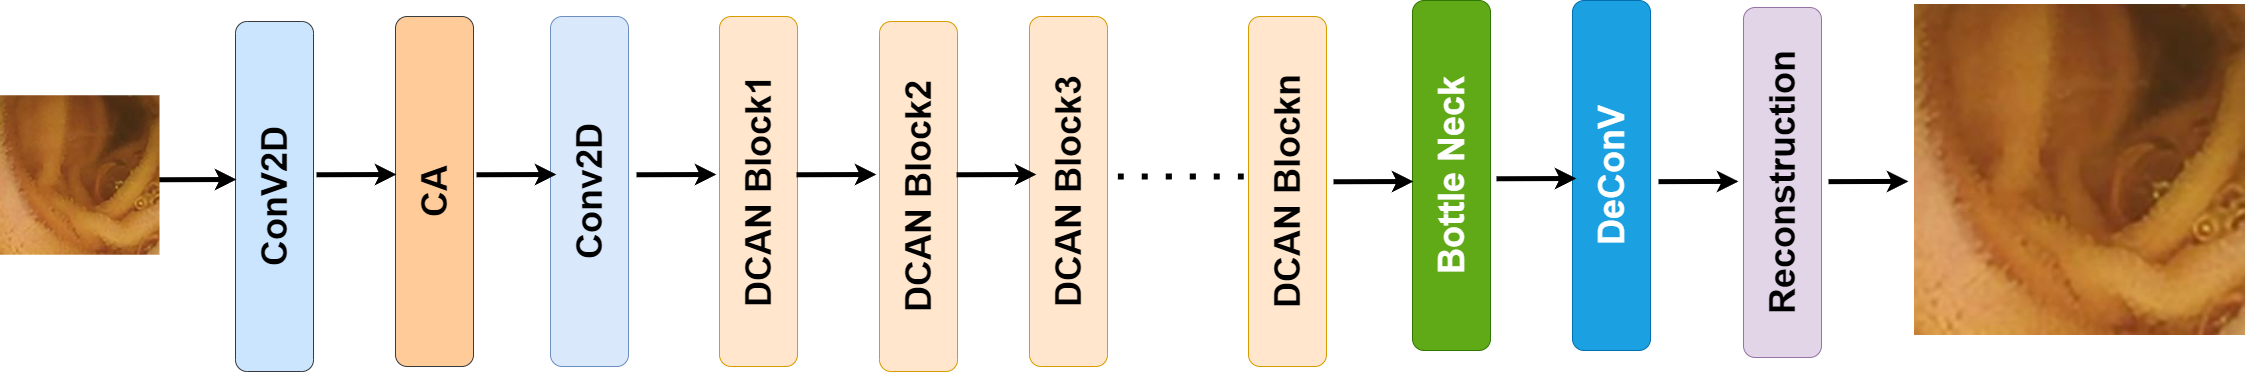

The diagram above was exported from draw.io. Its source (the exported page's mxGraphModel, read from the mxfile embedded in the PNG):
<mxGraphModel dx="3533" dy="1184" grid="0" gridSize="10" guides="1" tooltips="1" connect="1" arrows="1" fold="1" page="0" pageScale="1" pageWidth="850" pageHeight="1100" math="0" shadow="0">
  <root>
    <mxCell id="0" />
    <mxCell id="1" parent="0" />
    <mxCell id="JQZaVbv_nZJ-O-R0K0cd-1" value="&lt;b&gt;&lt;font style=&quot;&quot;&gt;&lt;font style=&quot;font-size: 36px;&quot;&gt;CA&lt;/font&gt;&lt;/font&gt;&lt;/b&gt;" style="rounded=1;whiteSpace=wrap;html=1;rotation=-90;fillColor=#ffcc99;strokeColor=#36393d;" parent="1" vertex="1">
      <mxGeometry x="-777" y="456" width="350" height="78" as="geometry" />
    </mxCell>
    <mxCell id="JQZaVbv_nZJ-O-R0K0cd-2" value="&lt;b style=&quot;font-size: 36px;&quot;&gt;&lt;font style=&quot;font-size: 36px;&quot;&gt;&lt;font style=&quot;font-size: 36px;&quot;&gt;Conv&lt;/font&gt;2D&lt;/font&gt;&lt;/b&gt;" style="rounded=1;whiteSpace=wrap;html=1;rotation=-90;fillColor=#dae8fc;strokeColor=#6c8ebf;" parent="1" vertex="1">
      <mxGeometry x="-622" y="456" width="350" height="78" as="geometry" />
    </mxCell>
    <mxCell id="JQZaVbv_nZJ-O-R0K0cd-3" value="&lt;b style=&quot;&quot;&gt;&lt;font style=&quot;font-size: 36px;&quot;&gt;DCAN Block1&lt;/font&gt;&lt;/b&gt;" style="rounded=1;whiteSpace=wrap;html=1;rotation=-90;fillColor=#ffe6cc;strokeColor=#d79b00;" parent="1" vertex="1">
      <mxGeometry x="-453" y="456" width="350" height="78" as="geometry" />
    </mxCell>
    <mxCell id="JQZaVbv_nZJ-O-R0K0cd-4" value="&lt;b style=&quot;border-color: var(--border-color);&quot;&gt;&lt;font style=&quot;font-size: 36px;&quot;&gt;DCAN Block2&lt;/font&gt;&lt;/b&gt;" style="rounded=1;whiteSpace=wrap;html=1;rotation=-90;fillColor=#ffe6cc;strokeColor=#d79b00;" parent="1" vertex="1">
      <mxGeometry x="-293" y="461" width="350" height="78" as="geometry" />
    </mxCell>
    <mxCell id="JQZaVbv_nZJ-O-R0K0cd-5" value="&lt;b style=&quot;border-color: var(--border-color);&quot;&gt;&lt;font style=&quot;font-size: 36px;&quot;&gt;DCAN Block3&lt;/font&gt;&lt;/b&gt;" style="rounded=1;whiteSpace=wrap;html=1;rotation=-90;fillColor=#ffe6cc;strokeColor=#d79b00;" parent="1" vertex="1">
      <mxGeometry x="-142.99999999999994" y="456" width="350" height="78" as="geometry" />
    </mxCell>
    <mxCell id="JQZaVbv_nZJ-O-R0K0cd-6" value="&lt;b style=&quot;border-color: var(--border-color);&quot;&gt;&lt;font style=&quot;font-size: 36px;&quot;&gt;DCAN Blockn&lt;/font&gt;&lt;/b&gt;" style="rounded=1;whiteSpace=wrap;html=1;rotation=-90;fillColor=#ffe6cc;strokeColor=#d79b00;" parent="1" vertex="1">
      <mxGeometry x="76.00000000000006" y="456" width="350" height="78" as="geometry" />
    </mxCell>
    <mxCell id="JQZaVbv_nZJ-O-R0K0cd-7" value="&lt;b&gt;&lt;font style=&quot;&quot;&gt;&lt;font style=&quot;font-size: 36px;&quot;&gt;ConV2D&lt;/font&gt;&lt;/font&gt;&lt;/b&gt;" style="rounded=1;whiteSpace=wrap;html=1;rotation=-90;fillColor=#cce5ff;strokeColor=#36393d;" parent="1" vertex="1">
      <mxGeometry x="-937" y="461" width="350" height="78" as="geometry" />
    </mxCell>
    <mxCell id="JQZaVbv_nZJ-O-R0K0cd-8" value="&lt;b&gt;&lt;font style=&quot;&quot;&gt;&lt;font style=&quot;font-size: 36px;&quot;&gt;Bottle Neck&lt;/font&gt;&lt;/font&gt;&lt;/b&gt;" style="rounded=1;whiteSpace=wrap;html=1;rotation=-90;fillColor=#60a917;fontColor=#ffffff;strokeColor=#2D7600;" parent="1" vertex="1">
      <mxGeometry x="240.00000000000006" y="440" width="350" height="78" as="geometry" />
    </mxCell>
    <mxCell id="JQZaVbv_nZJ-O-R0K0cd-9" value="&lt;b&gt;&lt;font style=&quot;&quot;&gt;&lt;font style=&quot;font-size: 36px;&quot;&gt;DeConV&lt;/font&gt;&lt;/font&gt;&lt;/b&gt;" style="rounded=1;whiteSpace=wrap;html=1;rotation=-90;fillColor=#1ba1e2;fontColor=#ffffff;strokeColor=#006EAF;" parent="1" vertex="1">
      <mxGeometry x="400.00000000000006" y="440" width="350" height="78" as="geometry" />
    </mxCell>
    <mxCell id="JQZaVbv_nZJ-O-R0K0cd-10" value="&lt;b&gt;&lt;font style=&quot;&quot;&gt;&lt;font style=&quot;font-size: 36px;&quot;&gt;Reconstruction&lt;/font&gt;&lt;/font&gt;&lt;/b&gt;" style="rounded=1;whiteSpace=wrap;html=1;rotation=-90;fillColor=#e1d5e7;strokeColor=#9673a6;" parent="1" vertex="1">
      <mxGeometry x="571" y="447" width="350" height="78" as="geometry" />
    </mxCell>
    <mxCell id="JQZaVbv_nZJ-O-R0K0cd-11" value="" style="endArrow=classic;html=1;rounded=1;strokeWidth=5;" parent="1" edge="1">
      <mxGeometry width="50" height="50" relative="1" as="geometry">
        <mxPoint x="-720" y="478.26" as="sourcePoint" />
        <mxPoint x="-640" y="478" as="targetPoint" />
        <Array as="points">
          <mxPoint x="-720" y="478.26" />
        </Array>
      </mxGeometry>
    </mxCell>
    <mxCell id="JQZaVbv_nZJ-O-R0K0cd-12" value="" style="endArrow=classic;html=1;rounded=1;strokeWidth=5;" parent="1" edge="1">
      <mxGeometry width="50" height="50" relative="1" as="geometry">
        <mxPoint x="-80" y="478.26" as="sourcePoint" />
        <mxPoint y="478" as="targetPoint" />
        <Array as="points">
          <mxPoint x="-80" y="478.26" />
        </Array>
      </mxGeometry>
    </mxCell>
    <mxCell id="JQZaVbv_nZJ-O-R0K0cd-13" value="" style="endArrow=classic;html=1;rounded=1;strokeWidth=5;" parent="1" edge="1">
      <mxGeometry width="50" height="50" relative="1" as="geometry">
        <mxPoint x="-240" y="478.26" as="sourcePoint" />
        <mxPoint x="-160" y="478" as="targetPoint" />
        <Array as="points">
          <mxPoint x="-240" y="478.26" />
        </Array>
      </mxGeometry>
    </mxCell>
    <mxCell id="JQZaVbv_nZJ-O-R0K0cd-14" value="" style="endArrow=classic;html=1;rounded=1;strokeWidth=5;" parent="1" edge="1">
      <mxGeometry width="50" height="50" relative="1" as="geometry">
        <mxPoint x="-560" y="478.26" as="sourcePoint" />
        <mxPoint x="-480" y="478" as="targetPoint" />
        <Array as="points">
          <mxPoint x="-560" y="478.26" />
        </Array>
      </mxGeometry>
    </mxCell>
    <mxCell id="JQZaVbv_nZJ-O-R0K0cd-15" value="" style="endArrow=classic;html=1;rounded=1;strokeWidth=5;" parent="1" edge="1">
      <mxGeometry width="50" height="50" relative="1" as="geometry">
        <mxPoint x="-400" y="478.26" as="sourcePoint" />
        <mxPoint x="-320" y="478" as="targetPoint" />
        <Array as="points">
          <mxPoint x="-400" y="478.26" />
        </Array>
      </mxGeometry>
    </mxCell>
    <mxCell id="JQZaVbv_nZJ-O-R0K0cd-16" value="" style="endArrow=classic;html=1;rounded=1;strokeWidth=5;" parent="1" edge="1">
      <mxGeometry width="50" height="50" relative="1" as="geometry">
        <mxPoint x="622" y="485.15" as="sourcePoint" />
        <mxPoint x="702" y="484.89" as="targetPoint" />
        <Array as="points">
          <mxPoint x="622" y="485.15" />
        </Array>
      </mxGeometry>
    </mxCell>
    <mxCell id="JQZaVbv_nZJ-O-R0K0cd-17" value="" style="endArrow=classic;html=1;rounded=1;strokeWidth=5;" parent="1" edge="1">
      <mxGeometry width="50" height="50" relative="1" as="geometry">
        <mxPoint x="460" y="482.26" as="sourcePoint" />
        <mxPoint x="540" y="482" as="targetPoint" />
        <Array as="points">
          <mxPoint x="460" y="482.26" />
        </Array>
      </mxGeometry>
    </mxCell>
    <mxCell id="JQZaVbv_nZJ-O-R0K0cd-18" value="" style="endArrow=classic;html=1;rounded=1;strokeWidth=5;" parent="1" edge="1">
      <mxGeometry width="50" height="50" relative="1" as="geometry">
        <mxPoint x="297" y="485.26" as="sourcePoint" />
        <mxPoint x="377" y="485" as="targetPoint" />
        <Array as="points">
          <mxPoint x="297" y="485.26" />
        </Array>
      </mxGeometry>
    </mxCell>
    <mxCell id="JQZaVbv_nZJ-O-R0K0cd-19" value="" style="endArrow=none;dashed=1;html=1;dashPattern=1 3;strokeWidth=6;rounded=0;fontSize=12;startSize=8;endSize=8;curved=1;" parent="1" edge="1">
      <mxGeometry width="50" height="50" relative="1" as="geometry">
        <mxPoint x="81.39999999999998" y="480" as="sourcePoint" />
        <mxPoint x="220" y="480" as="targetPoint" />
      </mxGeometry>
    </mxCell>
    <mxCell id="CLvBla-h3kuJTWcDHQWs-1" value="" style="endArrow=classic;html=1;rounded=1;strokeWidth=5;" edge="1" parent="1">
      <mxGeometry width="50" height="50" relative="1" as="geometry">
        <mxPoint x="-880" y="483.26" as="sourcePoint" />
        <mxPoint x="-800" y="483" as="targetPoint" />
        <Array as="points">
          <mxPoint x="-880" y="483.26" />
        </Array>
      </mxGeometry>
    </mxCell>
    <mxCell id="CLvBla-h3kuJTWcDHQWs-2" value="" style="endArrow=classic;html=1;rounded=1;strokeWidth=5;" edge="1" parent="1">
      <mxGeometry width="50" height="50" relative="1" as="geometry">
        <mxPoint x="792" y="485.15" as="sourcePoint" />
        <mxPoint x="872" y="484.89" as="targetPoint" />
        <Array as="points">
          <mxPoint x="792" y="485.15" />
        </Array>
      </mxGeometry>
    </mxCell>
    <mxCell id="CLvBla-h3kuJTWcDHQWs-3" value="" style="shape=image;verticalLabelPosition=bottom;labelBackgroundColor=default;verticalAlign=top;aspect=fixed;imageAspect=0;image=data:image/jpeg,(base64 omitted: 8448 chars);" vertex="1" parent="1">
      <mxGeometry x="-1036" y="399.25" width="159.5" height="159.5" as="geometry" />
    </mxCell>
    <mxCell id="CLvBla-h3kuJTWcDHQWs-4" value="" style="shape=image;verticalLabelPosition=bottom;labelBackgroundColor=default;verticalAlign=top;aspect=fixed;imageAspect=0;image=data:image/jpeg,(base64 omitted: 8448 chars);" vertex="1" parent="1">
      <mxGeometry x="878" y="308" width="331" height="331" as="geometry" />
    </mxCell>
    <mxCell id="CLvBla-h3kuJTWcDHQWs-5" style="edgeStyle=none;curved=1;rounded=0;orthogonalLoop=1;jettySize=auto;html=1;exitX=0.25;exitY=1;exitDx=0;exitDy=0;fontSize=12;startSize=8;endSize=8;" edge="1" parent="1" source="JQZaVbv_nZJ-O-R0K0cd-2" target="JQZaVbv_nZJ-O-R0K0cd-2">
      <mxGeometry relative="1" as="geometry" />
    </mxCell>
  </root>
</mxGraphModel>